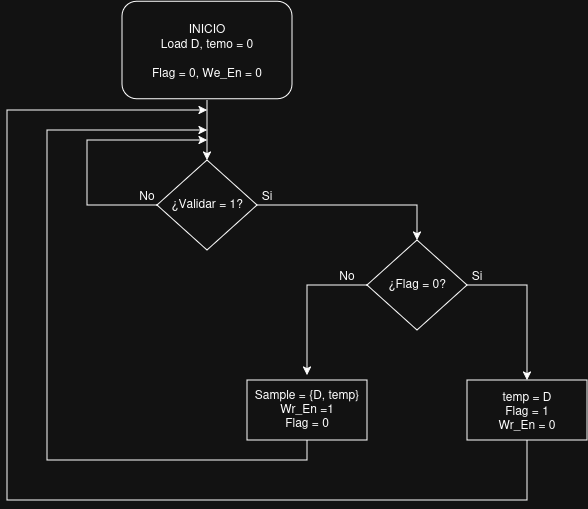

The diagram above was exported from draw.io. Its source (the exported page's mxGraphModel, read from the mxfile embedded in the PNG):
<mxGraphModel dx="679" dy="384" grid="1" gridSize="10" guides="1" tooltips="1" connect="1" arrows="1" fold="1" page="1" pageScale="1" pageWidth="827" pageHeight="1169" math="0" shadow="0">
  <root>
    <mxCell id="0" />
    <mxCell id="1" parent="0" />
    <mxCell id="RC-q4CnIz8t5enAzqoZp-1" parent="1" style="rounded=1;whiteSpace=wrap;html=1;" value="" vertex="1">
      <mxGeometry height="97.5" width="170" x="315" y="101.25" as="geometry" />
    </mxCell>
    <mxCell id="RC-q4CnIz8t5enAzqoZp-16" edge="1" parent="1" source="RC-q4CnIz8t5enAzqoZp-2" style="edgeStyle=orthogonalEdgeStyle;rounded=0;orthogonalLoop=1;jettySize=auto;html=1;exitX=1;exitY=0.5;exitDx=0;exitDy=0;entryX=0.5;entryY=0;entryDx=0;entryDy=0;" target="RC-q4CnIz8t5enAzqoZp-12">
      <mxGeometry relative="1" as="geometry">
        <mxPoint x="610" y="305" as="targetPoint" />
      </mxGeometry>
    </mxCell>
    <mxCell id="RC-q4CnIz8t5enAzqoZp-22" edge="1" parent="1" source="RC-q4CnIz8t5enAzqoZp-2" style="edgeStyle=orthogonalEdgeStyle;rounded=0;orthogonalLoop=1;jettySize=auto;html=1;exitX=0;exitY=0.5;exitDx=0;exitDy=0;">
      <mxGeometry relative="1" as="geometry">
        <Array as="points">
          <mxPoint x="280" y="305" />
          <mxPoint x="280" y="240" />
        </Array>
        <mxPoint x="400" y="240" as="targetPoint" />
      </mxGeometry>
    </mxCell>
    <mxCell id="RC-q4CnIz8t5enAzqoZp-2" parent="1" style="rhombus;whiteSpace=wrap;html=1;" value="" vertex="1">
      <mxGeometry height="90" width="100" x="350" y="260" as="geometry" />
    </mxCell>
    <mxCell id="RC-q4CnIz8t5enAzqoZp-5" parent="1" style="rounded=0;whiteSpace=wrap;html=1;" value="" vertex="1">
      <mxGeometry height="60" width="120" x="440" y="480" as="geometry" />
    </mxCell>
    <mxCell id="RC-q4CnIz8t5enAzqoZp-19" edge="1" parent="1" source="RC-q4CnIz8t5enAzqoZp-6" style="edgeStyle=orthogonalEdgeStyle;rounded=0;orthogonalLoop=1;jettySize=auto;html=1;exitX=0.5;exitY=1;exitDx=0;exitDy=0;">
      <mxGeometry relative="1" as="geometry">
        <Array as="points">
          <mxPoint x="720" y="600" />
          <mxPoint x="200" y="600" />
          <mxPoint x="200" y="210" />
        </Array>
        <mxPoint x="400" y="210" as="targetPoint" />
      </mxGeometry>
    </mxCell>
    <mxCell id="RC-q4CnIz8t5enAzqoZp-6" parent="1" style="rounded=0;whiteSpace=wrap;html=1;" value="" vertex="1">
      <mxGeometry height="60" width="120" x="660" y="480" as="geometry" />
    </mxCell>
    <mxCell id="RC-q4CnIz8t5enAzqoZp-15" edge="1" parent="1" source="RC-q4CnIz8t5enAzqoZp-7" style="edgeStyle=orthogonalEdgeStyle;rounded=0;orthogonalLoop=1;jettySize=auto;html=1;exitX=0.5;exitY=1;exitDx=0;exitDy=0;entryX=0.5;entryY=0;entryDx=0;entryDy=0;" target="RC-q4CnIz8t5enAzqoZp-2">
      <mxGeometry relative="1" as="geometry" />
    </mxCell>
    <mxCell id="RC-q4CnIz8t5enAzqoZp-7" parent="1" style="text;html=1;whiteSpace=wrap;strokeColor=none;fillColor=none;align=center;verticalAlign=middle;rounded=0;" value="INICIO&lt;br&gt;Load D, temo = 0&lt;div&gt;&lt;br&gt;&lt;/div&gt;Flag = 0, We_En = 0" vertex="1">
      <mxGeometry height="100" width="160" x="320" y="100" as="geometry" />
    </mxCell>
    <mxCell id="RC-q4CnIz8t5enAzqoZp-8" parent="1" style="text;html=1;whiteSpace=wrap;strokeColor=none;fillColor=none;align=center;verticalAlign=middle;rounded=0;" value="¿Validar = 1?" vertex="1">
      <mxGeometry height="45" width="80" x="360" y="280" as="geometry" />
    </mxCell>
    <mxCell id="RC-q4CnIz8t5enAzqoZp-20" edge="1" parent="1" source="RC-q4CnIz8t5enAzqoZp-9" style="edgeStyle=orthogonalEdgeStyle;rounded=0;orthogonalLoop=1;jettySize=auto;html=1;exitX=0.5;exitY=1;exitDx=0;exitDy=0;">
      <mxGeometry relative="1" as="geometry">
        <Array as="points">
          <mxPoint x="500" y="560" />
          <mxPoint x="240" y="560" />
          <mxPoint x="240" y="230" />
        </Array>
        <mxPoint x="400" y="230" as="targetPoint" />
      </mxGeometry>
    </mxCell>
    <mxCell id="RC-q4CnIz8t5enAzqoZp-9" parent="1" style="text;html=1;whiteSpace=wrap;strokeColor=none;fillColor=none;align=center;verticalAlign=middle;rounded=0;" value="Sample = {D, temp}&lt;br&gt;Wr_En =1&lt;br&gt;Flag = 0" vertex="1">
      <mxGeometry height="65" width="110" x="445" y="475" as="geometry" />
    </mxCell>
    <mxCell id="RC-q4CnIz8t5enAzqoZp-11" parent="1" style="text;html=1;whiteSpace=wrap;strokeColor=none;fillColor=none;align=center;verticalAlign=middle;rounded=0;" value="temp = D&lt;br&gt;Flag = 1&lt;br&gt;Wr_En = 0" vertex="1">
      <mxGeometry height="30" width="60" x="690" y="495" as="geometry" />
    </mxCell>
    <mxCell id="RC-q4CnIz8t5enAzqoZp-17" edge="1" parent="1" source="RC-q4CnIz8t5enAzqoZp-12" style="edgeStyle=orthogonalEdgeStyle;rounded=0;orthogonalLoop=1;jettySize=auto;html=1;exitX=1;exitY=0.5;exitDx=0;exitDy=0;entryX=0.5;entryY=0;entryDx=0;entryDy=0;" target="RC-q4CnIz8t5enAzqoZp-6">
      <mxGeometry relative="1" as="geometry" />
    </mxCell>
    <mxCell id="RC-q4CnIz8t5enAzqoZp-18" edge="1" parent="1" source="RC-q4CnIz8t5enAzqoZp-12" style="edgeStyle=orthogonalEdgeStyle;rounded=0;orthogonalLoop=1;jettySize=auto;html=1;exitX=0;exitY=0.5;exitDx=0;exitDy=0;entryX=0.5;entryY=0;entryDx=0;entryDy=0;" target="RC-q4CnIz8t5enAzqoZp-9">
      <mxGeometry relative="1" as="geometry" />
    </mxCell>
    <mxCell id="RC-q4CnIz8t5enAzqoZp-12" parent="1" style="rhombus;whiteSpace=wrap;html=1;" value="" vertex="1">
      <mxGeometry height="90" width="100" x="560" y="340" as="geometry" />
    </mxCell>
    <mxCell id="RC-q4CnIz8t5enAzqoZp-13" parent="1" style="text;html=1;whiteSpace=wrap;strokeColor=none;fillColor=none;align=center;verticalAlign=middle;rounded=0;" value="¿Flag = 0?" vertex="1">
      <mxGeometry height="45" width="80" x="570" y="360" as="geometry" />
    </mxCell>
    <mxCell id="RC-q4CnIz8t5enAzqoZp-23" parent="1" style="text;html=1;whiteSpace=wrap;strokeColor=none;fillColor=none;align=center;verticalAlign=middle;rounded=0;" value="No" vertex="1">
      <mxGeometry height="30" width="60" x="310" y="280" as="geometry" />
    </mxCell>
    <mxCell id="RC-q4CnIz8t5enAzqoZp-24" parent="1" style="text;html=1;whiteSpace=wrap;strokeColor=none;fillColor=none;align=center;verticalAlign=middle;rounded=0;" value="No" vertex="1">
      <mxGeometry height="30" width="60" x="510" y="360" as="geometry" />
    </mxCell>
    <mxCell id="RC-q4CnIz8t5enAzqoZp-25" parent="1" style="text;html=1;whiteSpace=wrap;strokeColor=none;fillColor=none;align=center;verticalAlign=middle;rounded=0;" value="Si" vertex="1">
      <mxGeometry height="30" width="60" x="430" y="280" as="geometry" />
    </mxCell>
    <mxCell id="RC-q4CnIz8t5enAzqoZp-26" parent="1" style="text;html=1;whiteSpace=wrap;strokeColor=none;fillColor=none;align=center;verticalAlign=middle;rounded=0;" value="Si" vertex="1">
      <mxGeometry height="30" width="60" x="640" y="360" as="geometry" />
    </mxCell>
  </root>
</mxGraphModel>